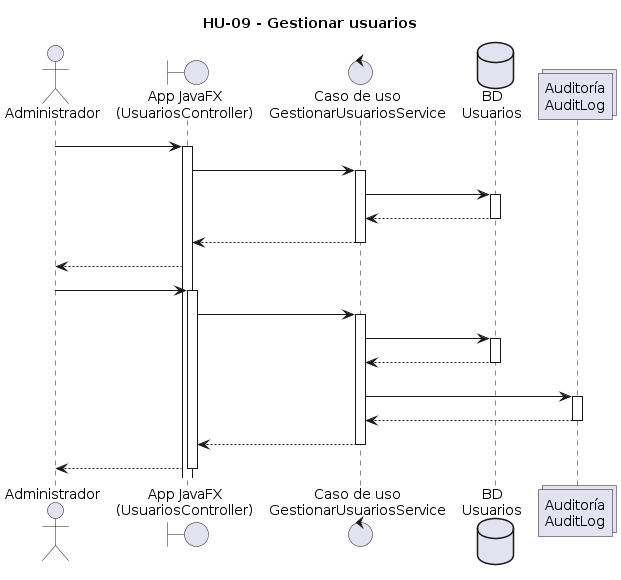

The diagram above was rendered by PlantUML. Its source (embedded in the PNG):
@startuml
title HU-09 - Gestionar usuarios

actor Administrador as Admin
boundary "App JavaFX\n(UsuariosController)" as App
control "Caso de uso\nGestionarUsuariosService" as UC
database "BD\nUsuarios" as DB
collections "Auditoría\nAuditLog" as Audit

Admin -> App: abrirModuloUsuarios()
activate App

App -> UC: listarUsuarios(filtros)
activate UC

UC -> DB: consultarUsuarios(filtros)
activate DB
DB --> UC: listaUsuarios
deactivate DB

UC --> App: listaUsuarios
deactivate UC

App --> Admin: mostrarTablaUsuarios()

Admin -> App: crear/editar/activarUsuario(datos)
activate App
App -> UC: guardarUsuario(datos)
activate UC

UC -> DB: insertarActualizarUsuario(datos)
activate DB
DB --> UC: ok
deactivate DB

UC -> Audit: registrarCambio(usuarioActual,\n"CREAR/EDITAR USUARIO")
activate Audit
Audit --> UC: ok
deactivate Audit

UC --> App: ok
deactivate UC
App --> Admin: mostrarConfirmacion()
deactivate App
@enduml